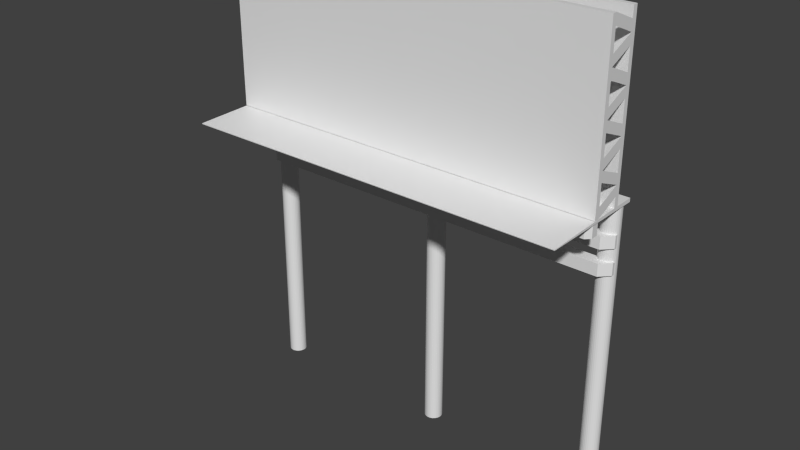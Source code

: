 # Source: billboard.blend  (saved by Blender 2.81.16; exported with 4.5.12 LTS)
import bpy
from mathutils import Matrix  # noqa: F401  (used for matrix-valued properties, if any)

bpy.ops.wm.read_factory_settings(use_empty=True)
scene = bpy.context.scene
scene.name = 'Scene'

# ---- collections
col_collection_1 = bpy.data.collections.new('Collection 1'); scene.collection.children.link(col_collection_1)

# ---- materials (node trees are filled in below, after node groups)
mat_material = bpy.data.materials.new('Material')
mat_material.use_transparent_shadow = False
mat_material_001 = bpy.data.materials.new('Material.001')
mat_material_001.use_transparent_shadow = False
mat_material_002 = bpy.data.materials.new('Material.002')
mat_material_002.use_transparent_shadow = False
mat_material_003 = bpy.data.materials.new('Material.003')
mat_material_003.use_transparent_shadow = False

# ---- material node trees
mat_material.use_nodes = True; mat_material.node_tree.nodes.clear()
_N = mat_material.node_tree.nodes; _L = mat_material.node_tree.links
n0 = _N.new('ShaderNodeOutputMaterial'); n0.name = 'Material Output'; n0.location = (300, 300)
n1 = _N.new('ShaderNodeBsdfPrincipled'); n1.name = 'Principled BSDF'; n1.location = (10, 300)
n1.distribution = 'GGX'
n1.subsurface_method = 'BURLEY'
n1.inputs[3].default_value = 1.45
n1.inputs[27].default_value = (0.0, 0.0, 0.0, 1.0)
n1.inputs[28].default_value = 1.0
_L.new(n1.outputs[0], n0.inputs[0])
n0.is_active_output = True
mat_material_001.use_nodes = True; mat_material_001.node_tree.nodes.clear()
_N = mat_material_001.node_tree.nodes; _L = mat_material_001.node_tree.links
n0 = _N.new('ShaderNodeOutputMaterial'); n0.name = 'Material Output'; n0.location = (300, 300)
n1 = _N.new('ShaderNodeBsdfPrincipled'); n1.name = 'Principled BSDF'; n1.location = (10, 300)
n1.distribution = 'GGX'
n1.subsurface_method = 'BURLEY'
n1.inputs[3].default_value = 1.45
n1.inputs[27].default_value = (0.0, 0.0, 0.0, 1.0)
n1.inputs[28].default_value = 1.0
_L.new(n1.outputs[0], n0.inputs[0])
n0.is_active_output = True
mat_material_002.use_nodes = True; mat_material_002.node_tree.nodes.clear()
_N = mat_material_002.node_tree.nodes; _L = mat_material_002.node_tree.links
n0 = _N.new('ShaderNodeOutputMaterial'); n0.name = 'Material Output'; n0.location = (300, 300)
n1 = _N.new('ShaderNodeBsdfPrincipled'); n1.name = 'Principled BSDF'; n1.location = (10, 300)
n1.distribution = 'GGX'
n1.subsurface_method = 'BURLEY'
n1.inputs[3].default_value = 1.45
n1.inputs[27].default_value = (0.0, 0.0, 0.0, 1.0)
n1.inputs[28].default_value = 1.0
_L.new(n1.outputs[0], n0.inputs[0])
n0.is_active_output = True
mat_material_003.use_nodes = True; mat_material_003.node_tree.nodes.clear()
_N = mat_material_003.node_tree.nodes; _L = mat_material_003.node_tree.links
n0 = _N.new('ShaderNodeOutputMaterial'); n0.name = 'Material Output'; n0.location = (300, 300)
n1 = _N.new('ShaderNodeBsdfPrincipled'); n1.name = 'Principled BSDF'; n1.location = (10, 300)
n1.distribution = 'GGX'
n1.subsurface_method = 'BURLEY'
n1.inputs[3].default_value = 1.45
n1.inputs[27].default_value = (0.0, 0.0, 0.0, 1.0)
n1.inputs[28].default_value = 1.0
_L.new(n1.outputs[0], n0.inputs[0])
n0.is_active_output = True

# ---- world
world_world = bpy.data.worlds.new('World'); scene.world = world_world
world_world.color = (0.05088, 0.05088, 0.05088)
world_world.use_sun_shadow = False
world_world.sun_shadow_jitter_overblur = 0.0
world_world.cycles.sampling_method = 'MANUAL'
world_world.cycles.sample_map_resolution = 256

# ---- meshes
me_cube_005 = bpy.data.meshes.new('Cube.005')
me_cube_005.from_pydata([(-4.338, 0.05284, 3.605), (-4.338, 0.05284, 3.869), (4.283, 0.05284, 3.605), (4.283, 0.05284, 3.869), (-4.338, 0.05284, 4.166), (-4.338, 0.05284, 4.431), (4.283, 0.05284, 4.166), (4.283, 0.05284, 4.431), (-4.338, -0.7152, 4.723), (-4.338, -0.7152, 4.987), (4.283, -0.7152, 4.723), (4.283, -0.7152, 4.987), (0.3068, 0.1352, -1.542), (0.3068, 0.1352, 4.989), (0.303, 0.09656, -1.542), (0.303, 0.09656, 4.989), (0.2917, 0.05944, -1.542), (0.2917, 0.05944, 4.989), (0.2735, 0.02523, -1.542), (0.2735, 0.02523, 4.989), (0.2488, -0.004754, -1.542), (0.2488, -0.004754, 4.989), (0.2189, -0.02936, -1.542), (0.2189, -0.02936, 4.989), (0.1847, -0.04765, -1.542), (0.1847, -0.04765, 4.989), (0.1475, -0.05891, -1.542), (0.1475, -0.05891, 4.989), (0.1089, -0.06271, -1.542), (0.1089, -0.06271, 4.989), (0.07033, -0.05891, -1.542), (0.07033, -0.05891, 4.989), (0.03321, -0.04765, -1.542), (0.03321, -0.04765, 4.989), (-0.0009972, -0.02936, -1.542), (-0.0009972, -0.02936, 4.989), (-0.03098, -0.004754, -1.542), (-0.03098, -0.004754, 4.989), (-0.05559, 0.02523, -1.542), (-0.05559, 0.02523, 4.989), (-0.07387, 0.05944, -1.542), (-0.07387, 0.05944, 4.989), (-0.08513, 0.09656, -1.542), (-0.08513, 0.09656, 4.989), (-0.08894, 0.1352, -1.542), (-0.08894, 0.1352, 4.989), (-0.08513, 0.1738, -1.542), (-0.08513, 0.1738, 4.989), (-0.07387, 0.2109, -1.542), (-0.07387, 0.2109, 4.989), (-0.05559, 0.2451, -1.542), (-0.05559, 0.2451, 4.989), (-0.03098, 0.2751, -1.542), (-0.03098, 0.2751, 4.989), (-0.0009971, 0.2997, -1.542), (-0.0009971, 0.2997, 4.989), (0.03321, 0.318, -1.542), (0.03321, 0.318, 4.989), (0.07033, 0.3292, -1.542), (0.07033, 0.3292, 4.989), (0.1089, 0.333, -1.542), (0.1089, 0.333, 4.989), (0.1475, 0.3292, -1.542), (0.1475, 0.3292, 4.989), (0.1847, 0.318, -1.542), (0.1847, 0.318, 4.989), (0.2189, 0.2997, -1.542), (0.2189, 0.2997, 4.989), (0.2488, 0.2751, -1.542), (0.2488, 0.2751, 4.989), (0.2735, 0.2451, -1.542), (0.2735, 0.2451, 4.989), (0.2917, 0.2109, -1.542), (0.2917, 0.2109, 4.989), (0.303, 0.1738, -1.542), (0.303, 0.1738, 4.989), (4.279, 0.1352, -1.542), (4.279, 0.1352, 4.989), (4.276, 0.09656, -1.542), (4.276, 0.09656, 4.989), (4.264, 0.05944, -1.542), (4.264, 0.05944, 4.989), (4.246, 0.02523, -1.542), (4.246, 0.02523, 4.989), (4.221, -0.004754, -1.542), (4.221, -0.004754, 4.989), (4.192, -0.02936, -1.542), (4.192, -0.02936, 4.989), (4.157, -0.04765, -1.542), (4.157, -0.04765, 4.989), (4.12, -0.05891, -1.542), (4.12, -0.05891, 4.989), (4.082, -0.06271, -1.542), (4.082, -0.06271, 4.989), (4.043, -0.05891, -1.542), (4.043, -0.05891, 4.989), (4.006, -0.04765, -1.542), (4.006, -0.04765, 4.989), (3.972, -0.02936, -1.542), (3.972, -0.02936, 4.989), (3.942, -0.004754, -1.542), (3.942, -0.004754, 4.989), (3.917, 0.02523, -1.542), (3.917, 0.02523, 4.989), (3.899, 0.05944, -1.542), (3.899, 0.05944, 4.989), (3.888, 0.09656, -1.542), (3.888, 0.09656, 4.989), (3.884, 0.1352, -1.542), (3.884, 0.1352, 4.989), (3.888, 0.1738, -1.542), (3.888, 0.1738, 4.989), (3.899, 0.2109, -1.542), (3.899, 0.2109, 4.989), (3.917, 0.2451, -1.542), (3.917, 0.2451, 4.989), (3.942, 0.2751, -1.542), (3.942, 0.2751, 4.989), (3.972, 0.2997, -1.542), (3.972, 0.2997, 4.989), (4.006, 0.318, -1.542), (4.006, 0.318, 4.989), (4.043, 0.3292, -1.542), (4.043, 0.3292, 4.989), (4.082, 0.333, -1.542), (4.082, 0.333, 4.989), (4.12, 0.3292, -1.542), (4.12, 0.3292, 4.989), (4.157, 0.318, -1.542), (4.157, 0.318, 4.989), (4.192, 0.2997, -1.542), (4.192, 0.2997, 4.989), (4.221, 0.2751, -1.542), (4.221, 0.2751, 4.989), (4.246, 0.2451, -1.542), (4.246, 0.2451, 4.989), (4.264, 0.2109, -1.542), (4.264, 0.2109, 4.989), (4.276, 0.1738, -1.542), (4.276, 0.1738, 4.989), (-3.942, 0.1352, -1.542), (-3.942, 0.1352, 4.989), (-3.946, 0.09656, -1.542), (-3.946, 0.09656, 4.989), (-3.957, 0.05944, -1.542), (-3.957, 0.05944, 4.989), (-3.976, 0.02523, -1.542), (-3.976, 0.02523, 4.989), (-4.0, -0.004753, -1.542), (-4.0, -0.004753, 4.989), (-4.03, -0.02936, -1.542), (-4.03, -0.02936, 4.989), (-4.065, -0.04765, -1.542), (-4.065, -0.04765, 4.989), (-4.102, -0.05891, -1.542), (-4.102, -0.05891, 4.989), (-4.14, -0.06271, -1.542), (-4.14, -0.06271, 4.989), (-4.179, -0.05891, -1.542), (-4.179, -0.05891, 4.989), (-4.216, -0.04765, -1.542), (-4.216, -0.04765, 4.989), (-4.25, -0.02936, -1.542), (-4.25, -0.02936, 4.989), (-4.28, -0.004753, -1.542), (-4.28, -0.004753, 4.989), (-4.305, 0.02523, -1.542), (-4.305, 0.02523, 4.989), (-4.323, 0.05944, -1.542), (-4.323, 0.05944, 4.989), (-4.334, 0.09656, -1.542), (-4.334, 0.09656, 4.989), (-4.338, 0.1352, -1.542), (-4.338, 0.1352, 4.989), (-4.334, 0.1738, -1.542), (-4.334, 0.1738, 4.989), (-4.323, 0.2109, -1.542), (-4.323, 0.2109, 4.989), (-4.305, 0.2451, -1.542), (-4.305, 0.2451, 4.989), (-4.28, 0.2751, -1.542), (-4.28, 0.2751, 4.989), (-4.25, 0.2997, -1.542), (-4.25, 0.2997, 4.989), (-4.216, 0.318, -1.542), (-4.216, 0.318, 4.989), (-4.179, 0.3292, -1.542), (-4.179, 0.3292, 4.989), (-4.14, 0.333, -1.542), (-4.14, 0.333, 4.989), (-4.102, 0.3292, -1.542), (-4.102, 0.3292, 4.989), (-4.065, 0.318, -1.542), (-4.065, 0.318, 4.989), (-4.03, 0.2997, -1.542), (-4.03, 0.2997, 4.989), (-4.0, 0.2751, -1.542), (-4.0, 0.2751, 4.989), (-3.976, 0.2451, -1.542), (-3.976, 0.2451, 4.989), (-3.957, 0.2109, -1.542), (-3.957, 0.2109, 4.989), (-3.946, 0.1738, -1.542), (-3.946, 0.1738, 4.989), (-4.35, -0.09948, 5.063), (-4.35, -0.09948, 8.711), (4.303, -0.09948, 5.063), (4.303, -0.09948, 8.711), (-4.35, -0.2103, 5.063), (-4.35, -0.2103, 8.711), (4.303, -0.2103, 5.063), (4.303, -0.2103, 8.711), (-4.35, -0.7519, 5.063), (-4.35, -0.7519, 8.711), (4.303, -0.7519, 5.063), (4.303, -0.7519, 8.711), (-4.35, -0.8627, 5.063), (-4.35, -0.8627, 8.711), (4.303, -0.8627, 5.063), (4.303, -0.8627, 8.711), (4.303, -0.7519, 6.887), (4.303, -0.7519, 5.975), (4.303, -0.7519, 7.799), (4.303, -0.2103, 5.519), (4.303, -0.2103, 7.343), (4.303, -0.2103, 6.431), (4.303, -0.2103, 8.255), (4.303, -0.2103, 5.291), (4.303, -0.7519, 5.291), (4.303, -0.2103, 7.115), (4.303, -0.7519, 7.115), (4.303, -0.2103, 6.203), (4.303, -0.7519, 6.203), (4.303, -0.2103, 8.027), (4.303, -0.7519, 8.027), (4.303, -0.2103, 5.747), (4.303, -0.7519, 5.747), (4.303, -0.2103, 7.571), (4.303, -0.7519, 7.571), (4.303, -0.2103, 6.659), (4.303, -0.7519, 6.659), (4.303, -0.2103, 8.483), (4.303, -0.7519, 8.483), (-4.35, -0.7519, 6.887), (-4.35, -0.7519, 7.799), (-4.35, -0.7519, 5.975), (-4.35, -0.2103, 5.519), (-4.35, -0.2103, 7.343), (-4.35, -0.2103, 6.431), (-4.35, -0.2103, 8.255), (-4.35, -0.2103, 5.291), (-4.35, -0.7519, 8.483), (-4.35, -0.2103, 7.115), (-4.35, -0.7519, 6.659), (-4.35, -0.2103, 6.203), (-4.35, -0.7519, 7.571), (-4.35, -0.2103, 8.027), (-4.35, -0.7519, 5.747), (-4.35, -0.2103, 5.747), (-4.35, -0.7519, 8.027), (-4.35, -0.2103, 7.571), (-4.35, -0.7519, 6.203), (-4.35, -0.2103, 6.659), (-4.35, -0.7519, 7.115), (-4.35, -0.2103, 8.483), (-4.35, -0.7519, 5.291), (-4.35, -2.121, 5.031), (4.303, -2.121, 5.031), (-4.35, -2.121, 5.013), (4.303, -2.121, 5.013), (4.303, 0.3508, 5.063), (-4.35, 0.3508, 5.063), (4.303, 0.3508, 4.981), (-4.35, 0.3508, 4.981), (-4.186, -0.2114, 3.605), (-4.338, -0.0602, 3.605), (-4.338, -0.0602, 3.869), (-4.186, -0.2114, 3.869), (-4.186, -0.2114, 4.166), (-4.338, -0.0602, 4.166), (-4.338, -0.0602, 4.431), (-4.186, -0.2114, 4.431), (4.283, -0.01228, 3.605), (4.084, -0.2114, 3.605), (4.084, -0.2114, 3.869), (4.283, -0.01228, 3.869), (4.283, -0.01228, 4.166), (4.084, -0.2114, 4.166), (4.084, -0.2114, 4.431), (4.283, -0.01228, 4.431), (-4.225, -0.9795, 4.723), (-4.338, -0.8664, 4.723), (-4.338, -0.8664, 4.987), (-4.225, -0.9795, 4.987), (4.283, -0.8784, 4.723), (4.182, -0.9795, 4.723), (4.182, -0.9795, 4.987), (4.283, -0.8784, 4.987)], [], [(1, 3, 2, 0), (284, 277, 274, 283), (283, 282, 285, 284), (276, 1, 0, 275), (7, 5, 280, 281, 288, 289), (280, 5, 4, 279), (23, 25, 24, 22), (5, 7, 6, 4), (77, 139, 137, 135, 133, 131, 129, 127, 125, 123, 121, 119, 117, 115, 113, 111, 109, 107, 105, 103, 101, 99, 97, 95, 93, 91, 89, 87, 85, 83, 81, 79), (9, 11, 10, 8), (296, 293, 290, 295), (251, 213, 264, 249), (13, 15, 14, 12), (15, 17, 16, 14), (61, 63, 62, 60), (17, 19, 18, 16), (292, 9, 8, 291), (59, 61, 60, 58), (53, 55, 54, 52), (51, 53, 52, 50), (25, 27, 26, 24), (29, 31, 30, 28), (43, 45, 44, 42), (49, 51, 50, 48), (63, 65, 64, 62), (41, 43, 42, 40), (31, 33, 32, 30), (45, 47, 46, 44), (238, 224, 237, 222), (35, 37, 36, 34), (33, 35, 34, 32), (99, 101, 100, 98), (27, 29, 28, 26), (55, 57, 56, 54), (71, 73, 72, 70), (157, 159, 158, 156), (47, 49, 48, 46), (125, 127, 126, 124), (67, 69, 68, 66), (135, 137, 136, 134), (93, 95, 94, 92), (101, 103, 102, 100), (75, 13, 12, 74), (81, 83, 82, 80), (83, 85, 84, 82), (97, 99, 98, 96), (149, 151, 150, 148), (115, 117, 116, 114), (69, 71, 70, 68), (109, 111, 110, 108), (85, 87, 86, 84), (113, 115, 114, 112), (119, 121, 120, 118), (123, 125, 124, 122), (105, 107, 106, 104), (107, 109, 108, 106), (131, 133, 132, 130), (111, 113, 112, 110), (103, 105, 104, 102), (177, 179, 178, 176), (207, 205, 209, 211), (121, 123, 122, 120), (137, 139, 138, 136), (129, 131, 130, 128), (65, 67, 66, 64), (127, 129, 128, 126), (117, 119, 118, 116), (187, 189, 188, 186), (155, 157, 156, 154), (191, 193, 192, 190), (95, 97, 96, 94), (147, 149, 148, 146), (3, 285, 282, 2), (153, 155, 154, 152), (89, 91, 90, 88), (145, 147, 146, 144), (189, 191, 190, 188), (151, 153, 152, 150), (218, 216, 212, 214), (163, 165, 164, 162), (287, 286, 289, 288), (165, 167, 166, 164), (199, 201, 200, 198), (179, 181, 180, 178), (181, 183, 182, 180), (275, 274, 277, 276), (203, 141, 140, 202), (183, 185, 184, 182), (185, 187, 186, 184), (73, 75, 74, 72), (195, 197, 196, 194), (193, 195, 194, 192), (257, 245, 258, 246), (268, 273, 272, 269), (133, 135, 134, 132), (37, 39, 38, 36), (259, 249, 256, 244), (230, 220, 229, 224), (215, 213, 217, 219), (242, 226, 241, 215), (253, 243, 262, 248), (265, 246, 250, 212), (57, 59, 58, 56), (263, 247, 252, 243), (6, 286, 287, 278, 279, 4), (228, 214, 227, 223), (291, 290, 293, 292), (232, 221, 231, 225), (255, 244, 260, 247), (236, 223, 235, 221), (261, 248, 254, 245), (21, 23, 22, 20), (266, 268, 269, 267), (87, 89, 88, 86), (210, 208, 266, 267), (2, 282, 283, 274, 275, 0), (169, 171, 170, 168), (62, 64, 66, 68, 70, 72, 74, 12, 14, 16, 18, 20, 22, 24, 26, 28, 30, 32, 34, 36, 38, 40, 42, 44, 46, 48, 50, 52, 54, 56, 58, 60), (19, 21, 20, 18), (270, 272, 273, 271), (10, 294, 295, 290, 291, 8), (11, 297, 294, 10), (284, 285, 3, 1, 276, 277), (7, 289, 286, 6), (288, 281, 278, 287), (296, 297, 11, 9, 292, 293), (33, 31, 29, 27, 25, 23, 21, 19, 17, 15, 13, 75, 73, 71, 69, 67, 65, 63, 61, 59, 57, 55, 53, 51, 49, 47, 45, 43, 41, 39, 37, 35), (206, 270, 271, 204), (79, 81, 80, 78), (77, 79, 78, 76), (167, 169, 168, 166), (39, 41, 40, 38), (139, 77, 76, 138), (94, 96, 98, 100, 102, 104, 106, 108, 110, 112, 114, 116, 118, 120, 122, 124, 126, 128, 130, 132, 134, 136, 138, 76, 78, 80, 82, 84, 86, 88, 90, 92), (256, 260, 247, 252, 262, 248, 254, 258, 246, 250, 208, 210, 227, 223, 235, 231, 225, 239, 229, 224, 237, 233, 226, 241, 211, 209, 264, 249), (141, 143, 142, 140), (161, 163, 162, 160), (141, 203, 201, 199, 197, 195, 193, 191, 189, 187, 185, 183, 181, 179, 177, 175, 173, 171, 169, 167, 165, 163, 161, 159, 157, 155, 153, 151, 149, 147, 145, 143), (160, 162, 164, 166, 168, 170, 172, 174, 176, 178, 180, 182, 184, 186, 188, 190, 192, 194, 196, 198, 200, 202, 140, 142, 144, 146, 148, 150, 152, 154, 156, 158), (175, 177, 176, 174), (201, 203, 202, 200), (233, 237, 224, 229, 239, 225, 231, 235, 223, 227, 210, 267, 269, 272, 270, 206, 207, 211, 241, 226), (143, 145, 144, 142), (159, 161, 160, 158), (205, 207, 206, 204), (260, 256, 249, 264, 209, 205, 204, 271, 273, 268, 266, 208, 250, 246, 258, 254, 248, 262, 252, 247), (173, 175, 174, 172), (91, 93, 92, 90), (219, 217, 216, 218), (171, 173, 172, 170), (240, 232, 221, 236, 228, 214, 212, 265, 257, 245, 261, 253, 243, 263, 255, 244, 259, 251, 213, 215, 242, 234, 222, 238, 230, 220), (242, 215, 219, 218, 214, 228, 236, 221, 232, 240, 220, 230, 238, 222, 234), (234, 222, 233, 226), (261, 245, 257, 265, 212, 216, 217, 213, 251, 259, 244, 255, 263, 243, 253), (240, 225, 239, 220), (279, 278, 281, 280), (295, 294, 297, 296), (197, 199, 198, 196)])
me_cube_005.polygons.foreach_set('material_index', [3, 3, 3, 3, 3, 3, 2, 3, 2, 3, 3, 0, 2, 2, 2, 2, 3, 2, 2, 2, 2, 2, 2, 2, 2, 2, 2, 2, 0, 2, 2, 2, 2, 2, 2, 2, 2, 2, 2, 2, 2, 2, 2, 2, 2, 2, 2, 2, 2, 2, 2, 2, 2, 2, 2, 2, 2, 2, 2, 2, 0, 2, 2, 2, 2, 2, 2, 2, 2, 2, 2, 2, 3, 2, 2, 2, 2, 2, 0, 2, 3, 2, 2, 2, 2, 3, 2, 2, 2, 2, 2, 2, 0, 0, 2, 2, 0, 0, 0, 0, 0, 0, 2, 0, 3, 0, 3, 0, 0, 0, 0, 2, 0, 2, 0, 3, 2, 2, 2, 0, 3, 3, 3, 3, 3, 3, 2, 0, 2, 2, 2, 2, 2, 2, 0, 2, 2, 2, 2, 2, 2, 0, 2, 2, 0, 0, 2, 2, 1, 2, 0, 0, 0, 0, 0, 3, 3, 2])
_uv = me_cube_005.uv_layers.new(name='UVMap')
_uv.uv.foreach_set('vector', [0.4375, 0.9981, 0.4375, 0.5, 0.4528, 0.5, 0.4528, 0.9981, 0.5749, 0.9779, 0.5749, 0.5, 0.5902, 0.5, 0.5902, 0.9779, 0.2776, 0.7308, 0.266, 0.7308, 0.266, 0.7156, 0.2776, 0.7156, 0.2558, 0.7156, 0.2623, 0.7156, 0.2623, 0.7308, 0.2558, 0.7308, 0.4833, 0.9981, 0.4833, 0.5, 0.4898, 0.5, 0.4986, 0.5087, 0.4986, 0.9866, 0.4871, 0.9981, 0.3081, 0.7243, 0.3081, 0.7308, 0.2928, 0.7308, 0.2928, 0.7243, 0.7978, 0.8774, 0.7958, 0.8774, 0.7958, 0.5, 0.7978, 0.5, 0.4528, 0.9981, 0.4528, 0.5, 0.468, 0.5, 0.468, 0.9981, 0.1164, 0.7169, 0.1185, 0.716, 0.1207, 0.7156, 0.123, 0.7156, 0.1252, 0.716, 0.1272, 0.7169, 0.1291, 0.7181, 0.1307, 0.7197, 0.1319, 0.7216, 0.1328, 0.7236, 0.1332, 0.7258, 0.1332, 0.7281, 0.1328, 0.7303, 0.1319, 0.7323, 0.1307, 0.7342, 0.1291, 0.7358, 0.1272, 0.737, 0.1252, 0.7379, 0.123, 0.7383, 0.1207, 0.7383, 0.1185, 0.7379, 0.1164, 0.737, 0.1146, 0.7358, 0.113, 0.7342, 0.1117, 0.7323, 0.1109, 0.7303, 0.1105, 0.7281, 0.1105, 0.7258, 0.1109, 0.7236, 0.1117, 0.7216, 0.113, 0.7197, 0.1146, 0.7181, 0.5291, 0.5, 0.5291, 0.9981, 0.5139, 0.9981, 0.5139, 0.5, 0.4222, 0.9923, 0.4222, 0.5065, 0.4375, 0.5065, 0.4375, 0.9923, 0.1896, 0.5132, 0.1896, 0.5, 0.2209, 0.5132, 0.2209, 0.5263, 0.6459, 0.5, 0.6482, 0.5, 0.6482, 0.8774, 0.6459, 0.8774, 0.6482, 0.5, 0.6503, 0.5, 0.6503, 0.8774, 0.6482, 0.8774, 0.6621, 0.5, 0.6643, 0.5, 0.6643, 0.8774, 0.6621, 0.8774, 0.6503, 0.5, 0.6523, 0.5, 0.6523, 0.8774, 0.6503, 0.8774, 0.3175, 0.7156, 0.3263, 0.7156, 0.3263, 0.7308, 0.3175, 0.7308, 0.6599, 0.5, 0.6621, 0.5, 0.6621, 0.8774, 0.6599, 0.8774, 0.654, 0.5, 0.6557, 0.5, 0.6557, 0.8774, 0.654, 0.8774, 0.717, 0.5, 0.7187, 0.5, 0.7187, 0.8774, 0.717, 0.8774, 0.7958, 0.8774, 0.7937, 0.8774, 0.7937, 0.5, 0.7958, 0.5, 0.7915, 0.8774, 0.7892, 0.8774, 0.7892, 0.5, 0.7915, 0.5, 0.7084, 0.5, 0.7106, 0.5, 0.7106, 0.8774, 0.7084, 0.8774, 0.715, 0.5, 0.717, 0.5, 0.717, 0.8774, 0.715, 0.8774, 0.6643, 0.5, 0.6665, 0.5, 0.6665, 0.8774, 0.6643, 0.8774, 0.7062, 0.5, 0.7084, 0.5, 0.7084, 0.8774, 0.7062, 0.8774, 0.7892, 0.8774, 0.7871, 0.8774, 0.7871, 0.5, 0.7892, 0.5, 0.7106, 0.5, 0.7128, 0.5, 0.7128, 0.8774, 0.7106, 0.8774, 0.317, 0.5659, 0.2857, 0.579, 0.2857, 0.5659, 0.317, 0.5527, 0.7851, 0.8774, 0.7834, 0.8774, 0.7834, 0.5, 0.7851, 0.5, 0.7871, 0.8774, 0.7851, 0.8774, 0.7851, 0.5, 0.7871, 0.5, 0.7689, 0.8774, 0.7672, 0.8774, 0.7672, 0.5, 0.7689, 0.5, 0.7937, 0.8774, 0.7915, 0.8774, 0.7915, 0.5, 0.7937, 0.5, 0.6557, 0.5, 0.6577, 0.5, 0.6577, 0.8774, 0.6557, 0.8774, 0.6396, 0.5, 0.6415, 0.5, 0.6415, 0.8774, 0.6396, 0.8774, 0.6944, 0.8774, 0.6922, 0.8774, 0.6922, 0.5, 0.6944, 0.5, 0.7128, 0.5, 0.715, 0.5, 0.715, 0.8774, 0.7128, 0.8774, 0.7429, 0.8774, 0.7407, 0.8774, 0.7407, 0.5, 0.7429, 0.5, 0.6684, 0.5, 0.6702, 0.5, 0.6702, 0.8774, 0.6684, 0.8774, 0.6072, 0.5, 0.6092, 0.5, 0.6092, 0.8774, 0.6072, 0.8774, 0.7753, 0.8774, 0.7731, 0.8774, 0.7731, 0.5, 0.7753, 0.5, 0.7187, 0.5, 0.7204, 0.5, 0.7204, 0.8774, 0.7187, 0.8774, 0.6437, 0.5, 0.6459, 0.5, 0.6459, 0.8774, 0.6437, 0.8774, 0.618, 0.5, 0.6199, 0.5, 0.6199, 0.8774, 0.618, 0.8774, 0.6199, 0.5, 0.6217, 0.5, 0.6217, 0.8774, 0.6199, 0.8774, 0.7709, 0.8774, 0.7689, 0.8774, 0.7689, 0.5, 0.7709, 0.5, 0.7025, 0.8774, 0.7008, 0.8774, 0.7008, 0.5, 0.7025, 0.5, 0.7331, 0.5, 0.7349, 0.5, 0.7349, 0.8774, 0.7331, 0.8774, 0.6378, 0.5, 0.6396, 0.5, 0.6396, 0.8774, 0.6378, 0.8774, 0.7268, 0.5, 0.729, 0.5, 0.729, 0.8774, 0.7268, 0.8774, 0.7834, 0.8774, 0.7816, 0.8774, 0.7816, 0.5, 0.7834, 0.5, 0.7312, 0.5, 0.7331, 0.5, 0.7331, 0.8774, 0.7312, 0.8774, 0.7493, 0.8774, 0.7473, 0.8774, 0.7473, 0.5, 0.7493, 0.5, 0.7452, 0.8774, 0.7429, 0.8774, 0.7429, 0.5, 0.7452, 0.5, 0.7224, 0.5, 0.7245, 0.5, 0.7245, 0.8774, 0.7224, 0.8774, 0.7245, 0.5, 0.7268, 0.5, 0.7268, 0.8774, 0.7245, 0.8774, 0.7366, 0.8774, 0.7349, 0.8774, 0.7349, 0.5, 0.7366, 0.5, 0.729, 0.5, 0.7312, 0.5, 0.7312, 0.8774, 0.729, 0.8774, 0.7204, 0.5, 0.7224, 0.5, 0.7224, 0.8774, 0.7204, 0.8774, 0.6826, 0.5, 0.6846, 0.5, 0.6846, 0.8774, 0.6826, 0.8774, 0.7995, 1.0, 0.7995, 0.5, 0.806, 0.5, 0.806, 1.0, 0.7473, 0.8774, 0.7452, 0.8774, 0.7452, 0.5, 0.7473, 0.5, 0.6092, 0.5, 0.6113, 0.5, 0.6113, 0.8774, 0.6092, 0.8774, 0.7386, 0.8774, 0.7366, 0.8774, 0.7366, 0.5, 0.7386, 0.5, 0.6665, 0.5, 0.6684, 0.5, 0.6684, 0.8774, 0.6665, 0.8774, 0.7407, 0.8774, 0.7386, 0.8774, 0.7386, 0.5, 0.7407, 0.5, 0.751, 0.8774, 0.7493, 0.8774, 0.7493, 0.5, 0.751, 0.5, 0.7569, 0.5, 0.7591, 0.5, 0.7591, 0.8774, 0.7569, 0.8774, 0.6967, 0.8774, 0.6944, 0.8774, 0.6944, 0.5, 0.6967, 0.5, 0.7614, 0.5, 0.7635, 0.5, 0.7635, 0.8774, 0.7614, 0.8774, 0.7731, 0.8774, 0.7709, 0.8774, 0.7709, 0.5, 0.7731, 0.5, 0.6361, 0.5, 0.6378, 0.5, 0.6378, 0.8774, 0.6361, 0.8774, 0.2623, 0.7156, 0.266, 0.7156, 0.266, 0.7308, 0.2623, 0.7308, 0.6988, 0.8774, 0.6967, 0.8774, 0.6967, 0.5, 0.6988, 0.5, 0.7797, 0.8774, 0.7775, 0.8774, 0.7775, 0.5, 0.7797, 0.5, 0.6341, 0.5, 0.6361, 0.5, 0.6361, 0.8774, 0.6341, 0.8774, 0.7591, 0.5, 0.7614, 0.5, 0.7614, 0.8774, 0.7591, 0.8774, 0.7008, 0.8774, 0.6988, 0.8774, 0.6988, 0.5, 0.7008, 0.5, 0.9925, 0.5, 0.9925, 0.0, 0.9989, 0.0, 0.9989, 0.5, 0.6881, 0.8774, 0.6863, 0.8774, 0.6863, 0.5, 0.6881, 0.5, 0.2928, 0.7308, 0.2813, 0.7308, 0.2813, 0.7156, 0.2928, 0.7156, 0.6702, 0.5, 0.6719, 0.5, 0.6719, 0.8774, 0.6702, 0.8774, 0.6234, 0.5, 0.6254, 0.5, 0.6254, 0.8774, 0.6234, 0.8774, 0.6846, 0.5, 0.6863, 0.5, 0.6863, 0.8774, 0.6846, 0.8774, 0.751, 0.5, 0.7528, 0.5, 0.7528, 0.8774, 0.751, 0.8774, 0.2558, 0.7308, 0.247, 0.7308, 0.247, 0.7156, 0.2558, 0.7156, 0.6275, 0.5, 0.6297, 0.5, 0.6297, 0.8774, 0.6275, 0.8774, 0.7528, 0.5, 0.7547, 0.5, 0.7547, 0.8774, 0.7528, 0.8774, 0.7547, 0.5, 0.7569, 0.5, 0.7569, 0.8774, 0.7547, 0.8774, 0.6415, 0.5, 0.6437, 0.5, 0.6437, 0.8774, 0.6415, 0.8774, 0.7655, 0.5, 0.7672, 0.5, 0.7672, 0.8774, 0.7655, 0.8774, 0.7635, 0.5, 0.7655, 0.5, 0.7655, 0.8774, 0.7635, 0.8774, 0.1896, 0.6713, 0.1896, 0.6581, 0.2209, 0.6713, 0.2209, 0.6844, 0.8433, 0.0, 0.9861, 0.0, 0.9861, 0.5, 0.8433, 0.5, 0.6055, 0.5, 0.6072, 0.5, 0.6072, 0.8774, 0.6055, 0.8774, 0.7025, 0.5, 0.7043, 0.5, 0.7043, 0.8774, 0.7025, 0.8774, 0.1896, 0.5395, 0.2209, 0.5263, 0.2209, 0.5395, 0.1896, 0.5527, 0.317, 0.5922, 0.317, 0.6054, 0.2857, 0.5922, 0.2857, 0.579, 0.9925, 0.0, 0.9925, 0.5, 0.9861, 0.5, 0.9861, 0.0, 0.317, 0.5132, 0.2857, 0.5263, 0.2857, 0.5132, 0.317, 0.5, 0.1896, 0.6186, 0.1896, 0.6054, 0.2209, 0.6186, 0.2209, 0.6317, 0.1896, 0.6976, 0.2209, 0.6844, 0.2209, 0.6976, 0.1896, 0.7108, 0.6577, 0.5, 0.6599, 0.5, 0.6599, 0.8774, 0.6577, 0.8774, 0.1896, 0.5922, 0.2209, 0.579, 0.2209, 0.5922, 0.1896, 0.6054, 0.4833, 0.9981, 0.4795, 0.9981, 0.468, 0.9866, 0.468, 0.5087, 0.4768, 0.5, 0.4833, 0.5, 0.317, 0.6976, 0.317, 0.7108, 0.2857, 0.6976, 0.2857, 0.6844, 0.4375, 0.5, 0.4375, 0.5065, 0.4222, 0.5065, 0.4222, 0.5, 0.317, 0.6449, 0.317, 0.6581, 0.2857, 0.6449, 0.2857, 0.6317, 0.1896, 0.5659, 0.1896, 0.5527, 0.2209, 0.5659, 0.2209, 0.579, 0.317, 0.6713, 0.2857, 0.6844, 0.2857, 0.6713, 0.317, 0.6581, 0.1896, 0.6449, 0.2209, 0.6317, 0.2209, 0.6449, 0.1896, 0.6581, 0.7995, 0.8774, 0.7978, 0.8774, 0.7978, 0.5, 0.7995, 0.5, 0.9989, 0.0, 1.0, 0.0, 1.0, 0.5, 0.9989, 0.5, 0.7816, 0.8774, 0.7797, 0.8774, 0.7797, 0.5, 0.7816, 0.5, 1.593e-08, 1.0, 0.0, 0.5, 0.1105, 0.5, 0.1105, 1.0, 0.5139, 0.9981, 0.5101, 0.9981, 0.4986, 0.9866, 0.4986, 0.5087, 0.5073, 0.5, 0.5139, 0.5, 0.6739, 0.5, 0.676, 0.5, 0.676, 0.8774, 0.6739, 0.8774, 0.1336, 0.7303, 0.1332, 0.7281, 0.1332, 0.7258, 0.1336, 0.7236, 0.1345, 0.7216, 0.1358, 0.7197, 0.1373, 0.7181, 0.1392, 0.7169, 0.1413, 0.716, 0.1435, 0.7156, 0.1457, 0.7156, 0.1479, 0.716, 0.15, 0.7169, 0.1518, 0.7181, 0.1534, 0.7197, 0.1547, 0.7216, 0.1555, 0.7236, 0.156, 0.7258, 0.156, 0.7281, 0.1555, 0.7303, 0.1547, 0.7323, 0.1534, 0.7342, 0.1518, 0.7358, 0.15, 0.737, 0.1479, 0.7379, 0.1457, 0.7383, 0.1435, 0.7383, 0.1413, 0.7379, 0.1392, 0.737, 0.1373, 0.7358, 0.1358, 0.7342, 0.1345, 0.7323, 0.6523, 0.5, 0.654, 0.5, 0.654, 0.8774, 0.6523, 0.8774, 0.806, 0.5, 0.8107, 0.5, 0.8107, 1.0, 0.806, 1.0, 0.5597, 0.9981, 0.5502, 0.9981, 0.5444, 0.9923, 0.5444, 0.5065, 0.5509, 0.5, 0.5597, 0.5, 0.3081, 0.7156, 0.3175, 0.7156, 0.3175, 0.7308, 0.3081, 0.7308, 0.5597, 0.5115, 0.5712, 0.5, 0.5749, 0.5, 0.5749, 0.9981, 0.5684, 0.9981, 0.5597, 0.9894, 0.2776, 0.7156, 0.2813, 0.7156, 0.2813, 0.7308, 0.2776, 0.7308, 0.6055, 0.5, 0.6055, 0.9779, 0.5902, 0.9779, 0.5902, 0.5, 0.5444, 0.9923, 0.5386, 0.9981, 0.5291, 0.9981, 0.5291, 0.5, 0.5379, 0.5, 0.5444, 0.5065, 0.1912, 0.7156, 0.1934, 0.716, 0.1955, 0.7169, 0.1974, 0.7181, 0.199, 0.7197, 0.2002, 0.7216, 0.2011, 0.7236, 0.2015, 0.7258, 0.2015, 0.7281, 0.2011, 0.7303, 0.2002, 0.7323, 0.199, 0.7342, 0.1974, 0.7358, 0.1955, 0.737, 0.1934, 0.7379, 0.1912, 0.7383, 0.189, 0.7383, 0.1868, 0.7379, 0.1847, 0.737, 0.1829, 0.7358, 0.1813, 0.7342, 0.18, 0.7323, 0.1792, 0.7303, 0.1787, 0.7281, 0.1787, 0.7258, 0.1792, 0.7236, 0.18, 0.7216, 0.1813, 0.7197, 0.1829, 0.7181, 0.1847, 0.7169, 0.1868, 0.716, 0.189, 0.7156, 0.4222, 1.0, 0.3962, 1.0, 0.3962, 0.5, 0.4222, 0.5, 0.6158, 0.5, 0.618, 0.5, 0.618, 0.8774, 0.6158, 0.8774, 0.6136, 0.5, 0.6158, 0.5, 0.6158, 0.8774, 0.6136, 0.8774, 0.6719, 0.5, 0.6739, 0.5, 0.6739, 0.8774, 0.6719, 0.8774, 0.7043, 0.5, 0.7062, 0.5, 0.7062, 0.8774, 0.7043, 0.8774, 0.6113, 0.5, 0.6136, 0.5, 0.6136, 0.8774, 0.6113, 0.8774, 0.1746, 0.7358, 0.1727, 0.737, 0.1707, 0.7379, 0.1685, 0.7383, 0.1662, 0.7383, 0.164, 0.7379, 0.162, 0.737, 0.1601, 0.7358, 0.1585, 0.7342, 0.1573, 0.7323, 0.1564, 0.7303, 0.156, 0.7281, 0.156, 0.7258, 0.1564, 0.7236, 0.1573, 0.7216, 0.1585, 0.7197, 0.1601, 0.7181, 0.162, 0.7169, 0.164, 0.716, 0.1662, 0.7156, 0.1685, 0.7156, 0.1707, 0.716, 0.1727, 0.7169, 0.1746, 0.7181, 0.1762, 0.7197, 0.1774, 0.7216, 0.1783, 0.7236, 0.1787, 0.7258, 0.1787, 0.7281, 0.1783, 0.7303, 0.1774, 0.7323, 0.1762, 0.7342, 0.8037, 0.5, 0.7774, 0.5, 0.7642, 0.5, 0.751, 0.5, 0.7247, 0.5, 0.7115, 0.5, 0.6983, 0.5, 0.672, 0.5, 0.6588, 0.5, 0.6456, 0.5, 0.6325, 0.5, 0.6325, 2.913e-08, 0.6456, 2.913e-08, 0.6588, 1.456e-08, 0.672, 1.456e-08, 0.6983, 1.456e-08, 0.7115, 1.456e-08, 0.7247, 0.0, 0.751, 0.0, 0.7642, 0.0, 0.7774, 0.0, 0.8037, 1.456e-08, 0.8169, 1.456e-08, 0.8301, 1.456e-08, 0.8433, 1.456e-08, 0.8433, 0.5, 0.8301, 0.5, 0.8169, 0.5, 0.6297, 0.5, 0.632, 0.5, 0.632, 0.8774, 0.6297, 0.8774, 0.6901, 0.8774, 0.6881, 0.8774, 0.6881, 0.5, 0.6901, 0.5, 0.2389, 0.716, 0.241, 0.7169, 0.2429, 0.7181, 0.2445, 0.7197, 0.2457, 0.7216, 0.2466, 0.7236, 0.247, 0.7258, 0.247, 0.7281, 0.2466, 0.7303, 0.2457, 0.7323, 0.2445, 0.7342, 0.2429, 0.7358, 0.241, 0.737, 0.2389, 0.7379, 0.2368, 0.7383, 0.2345, 0.7383, 0.2323, 0.7379, 0.2302, 0.737, 0.2284, 0.7358, 0.2268, 0.7342, 0.2255, 0.7323, 0.2247, 0.7303, 0.2243, 0.7281, 0.2243, 0.7258, 0.2247, 0.7236, 0.2255, 0.7216, 0.2268, 0.7197, 0.2284, 0.7181, 0.2302, 0.7169, 0.2323, 0.716, 0.2345, 0.7156, 0.2368, 0.7156, 0.2015, 0.7281, 0.2015, 0.7258, 0.2019, 0.7236, 0.2028, 0.7216, 0.204, 0.7197, 0.2056, 0.7181, 0.2075, 0.7169, 0.2096, 0.716, 0.2117, 0.7156, 0.214, 0.7156, 0.2162, 0.716, 0.2183, 0.7169, 0.2201, 0.7181, 0.2217, 0.7197, 0.223, 0.7216, 0.2238, 0.7236, 0.2243, 0.7258, 0.2243, 0.7281, 0.2238, 0.7303, 0.223, 0.7323, 0.2217, 0.7342, 0.2201, 0.7358, 0.2183, 0.737, 0.2162, 0.7379, 0.214, 0.7383, 0.2117, 0.7383, 0.2096, 0.7379, 0.2075, 0.737, 0.2056, 0.7358, 0.204, 0.7342, 0.2028, 0.7323, 0.2019, 0.7303, 0.6805, 0.5, 0.6826, 0.5, 0.6826, 0.8774, 0.6805, 0.8774, 0.6254, 0.5, 0.6275, 0.5, 0.6275, 0.8774, 0.6254, 0.8774, 0.2857, 0.5395, 0.2857, 0.5659, 0.2857, 0.579, 0.2857, 0.5922, 0.2857, 0.6186, 0.2857, 0.6317, 0.2857, 0.6449, 0.2857, 0.6713, 0.2857, 0.6844, 0.2857, 0.6976, 0.2857, 0.7108, 0.3962, 0.7127, 0.3962, 0.7137, 0.2533, 0.7156, 0.2533, 0.7108, 0.2793, 0.7108, 0.2793, 0.5, 0.2857, 0.5, 0.2857, 0.5132, 0.2857, 0.5263, 0.632, 0.5, 0.6341, 0.5, 0.6341, 0.8774, 0.632, 0.8774, 0.6922, 0.8774, 0.6901, 0.8774, 0.6901, 0.5, 0.6922, 0.5, 0.2108, 0.5, 0.2108, 4.369e-08, 0.4216, 0.0, 0.4216, 0.5, 0.2209, 0.5659, 0.2209, 0.5395, 0.2209, 0.5263, 0.2209, 0.5132, 0.2209, 0.5, 0.2273, 0.5, 0.2273, 0.7108, 0.2533, 0.7108, 0.2533, 0.7156, 0.1105, 0.7137, 0.1105, 0.7127, 0.2209, 0.7108, 0.2209, 0.6976, 0.2209, 0.6844, 0.2209, 0.6713, 0.2209, 0.6449, 0.2209, 0.6317, 0.2209, 0.6186, 0.2209, 0.5922, 0.2209, 0.579, 0.6783, 0.5, 0.6805, 0.5, 0.6805, 0.8774, 0.6783, 0.8774, 0.7775, 0.8774, 0.7753, 0.8774, 0.7753, 0.5, 0.7775, 0.5, 0.4216, 0.5, 0.4216, 5.825e-08, 0.6325, 0.0, 0.6325, 0.5, 0.676, 0.5, 0.6783, 0.5, 0.6783, 0.8774, 0.676, 0.8774, 0.1186, 2.913e-08, 0.1449, 2.913e-08, 0.1581, 2.913e-08, 0.1713, 4.369e-08, 0.1976, 0.0, 0.2108, 0.0, 0.2108, 0.5, 0.1976, 0.5, 0.1713, 0.5, 0.1581, 0.5, 0.1449, 0.5, 0.1186, 0.5, 0.1054, 0.5, 0.09223, 0.5, 0.06588, 0.5, 0.0527, 0.5, 0.03953, 0.5, 0.01318, 0.5, 5.826e-08, 0.5, 0.0, 2.913e-08, 0.01318, 2.913e-08, 0.03953, 2.913e-08, 0.0527, 4.369e-08, 0.06588, 4.369e-08, 0.09223, 2.913e-08, 0.1054, 2.913e-08, 0.317, 0.5132, 0.317, 0.5, 0.3235, 0.5, 0.3235, 0.7108, 0.317, 0.7108, 0.317, 0.6976, 0.317, 0.6713, 0.317, 0.6581, 0.317, 0.6449, 0.317, 0.6186, 0.317, 0.6054, 0.317, 0.5922, 0.317, 0.5659, 0.317, 0.5527, 0.317, 0.5395, 0.317, 0.5395, 0.317, 0.5527, 0.2857, 0.5395, 0.2857, 0.5263, 0.1896, 0.6449, 0.1896, 0.6581, 0.1896, 0.6713, 0.1896, 0.6976, 0.1896, 0.7108, 0.1832, 0.7108, 0.1832, 0.5, 0.1896, 0.5, 0.1896, 0.5132, 0.1896, 0.5395, 0.1896, 0.5527, 0.1896, 0.5659, 0.1896, 0.5922, 0.1896, 0.6054, 0.1896, 0.6186, 0.317, 0.6186, 0.2857, 0.6317, 0.2857, 0.6186, 0.317, 0.6054, 0.2928, 0.7243, 0.2928, 0.7156, 0.3081, 0.7156, 0.3081, 0.7243, 0.4375, 0.9923, 0.4375, 0.9981, 0.4222, 0.9981, 0.4222, 0.9923, 0.6217, 0.5, 0.6234, 0.5, 0.6234, 0.8774, 0.6217, 0.8774])
me_cube_005.materials.append(mat_material)
me_cube_005.materials.append(mat_material_001)
me_cube_005.materials.append(mat_material_002)
me_cube_005.materials.append(mat_material_003)
me_cube_005.use_remesh_preserve_volume = False
me_cube_005.use_remesh_preserve_attributes = False
me_cube_005.use_mirror_vertex_groups = False
me_cube_005.update()

# ---- objects
ob_s_billboard = bpy.data.objects.new('S_Billboard', me_cube_005)

# ---- transforms, parenting, visibility, modifiers, constraints
ob_s_billboard.location = (0.0, 0.0, 0.0)
ob_s_billboard.lineart.crease_threshold = 0.0

# ---- collection membership
col_collection_1.objects.link(ob_s_billboard)

# ---- scene / render settings (as saved in the file)
scene.frame_start = 1; scene.frame_end = 250; scene.frame_set(1)
scene.render.engine = 'BLENDER_EEVEE_NEXT'
scene.render.resolution_percentage = 50
scene.render.dither_intensity = 0.0
scene.cycles.use_denoising = False
scene.cycles.samples = 10
scene.cycles.sampling_pattern = 'TABULATED_SOBOL'
scene.cycles.light_sampling_threshold = 0.0
scene.cycles.use_adaptive_sampling = False
scene.cycles.use_light_tree = False
scene.cycles.blur_glossy = 0.0
scene.cycles.pixel_filter_type = 'GAUSSIAN'
scene.cycles.sample_clamp_indirect = 0.0
scene.view_settings.view_transform = 'Standard'
bpy.context.view_layer.update()

# ---- added for rendering (the .blend has no active camera and no usable light): camera, sun
cam_auto = bpy.data.cameras.new('AutoCamera')
cam_auto.lens = 50.0
cam_auto.sensor_width = 36.0
cam_auto.clip_end = 1000.0
ob_auto_camera = bpy.data.objects.new('AutoCamera', cam_auto)
scene.collection.objects.link(ob_auto_camera)
ob_auto_camera.location = (12.5993, -16.0327, 13.6827)
ob_auto_camera.rotation_euler = (1.09748, -7.21219e-08, 0.694738)
scene.camera = ob_auto_camera
light_auto_sun = bpy.data.lights.new('AutoSun', 'SUN')
light_auto_sun.energy = 3.0
light_auto_sun.angle = 0.0523599
ob_auto_sun = bpy.data.objects.new('AutoSun', light_auto_sun)
scene.collection.objects.link(ob_auto_sun)
ob_auto_sun.rotation_euler = (0.872665, 0.174533, 0.523599)
bpy.context.view_layer.update()
